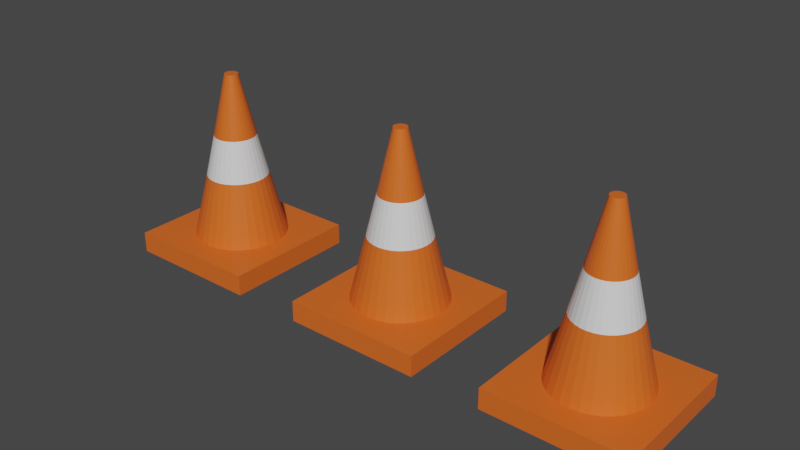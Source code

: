 # Source: cone.blend  (saved by Blender 2.93.21; exported with 4.5.12 LTS)
import bpy
from mathutils import Matrix  # noqa: F401  (used for matrix-valued properties, if any)

bpy.ops.wm.read_factory_settings(use_empty=True)
scene = bpy.context.scene
scene.name = 'Scene'

# ---- collections
col_collection = bpy.data.collections.new('Collection'); scene.collection.children.link(col_collection)

# ---- materials (node trees are filled in below, after node groups)
mat_orange = bpy.data.materials.new('orange')
mat_orange.alpha_threshold = 0.0
mat_orange.use_transparent_shadow = False
mat_orange.line_color = (0.0, 0.0, 0.0, 1.0)
mat_blanc = bpy.data.materials.new('blanc')
mat_blanc.use_transparent_shadow = False
mat_orange_001 = bpy.data.materials.new('orange.001')
mat_orange_001.alpha_threshold = 0.0
mat_orange_001.use_transparent_shadow = False
mat_orange_001.line_color = (0.0, 0.0, 0.0, 1.0)
mat_blanc_001 = bpy.data.materials.new('blanc.001')
mat_blanc_001.use_transparent_shadow = False
mat_orange_002 = bpy.data.materials.new('orange.002')
mat_orange_002.alpha_threshold = 0.0
mat_orange_002.use_transparent_shadow = False
mat_orange_002.line_color = (0.0, 0.0, 0.0, 1.0)
mat_blanc_002 = bpy.data.materials.new('blanc.002')
mat_blanc_002.use_transparent_shadow = False

# ---- material node trees
mat_orange.use_nodes = True; mat_orange.node_tree.nodes.clear()
_N = mat_orange.node_tree.nodes; _L = mat_orange.node_tree.links
n0 = _N.new('ShaderNodeOutputMaterial'); n0.name = 'Material Output'; n0.location = (300, 300)
n1 = _N.new('ShaderNodeBsdfPrincipled'); n1.name = 'Principled BSDF'; n1.location = (10, 300)
n1.distribution = 'GGX'
n1.subsurface_method = 'BURLEY'
n1.inputs[0].default_value = (0.8, 0.1362, 0.01857, 1.0)
n1.inputs[2].default_value = 0.4
n1.inputs[3].default_value = 1.45
n1.inputs[27].default_value = (0.0, 0.0, 0.0, 1.0)
n1.inputs[28].default_value = 1.0
_L.new(n1.outputs[0], n0.inputs[0])
n0.is_active_output = True
mat_blanc.use_nodes = True; mat_blanc.node_tree.nodes.clear()
_N = mat_blanc.node_tree.nodes; _L = mat_blanc.node_tree.links
n0 = _N.new('ShaderNodeBsdfPrincipled'); n0.name = 'Principled BSDF'; n0.location = (10, 300)
n0.distribution = 'GGX'
n0.subsurface_method = 'BURLEY'
n0.inputs[3].default_value = 1.45
n0.inputs[27].default_value = (0.0, 0.0, 0.0, 1.0)
n0.inputs[28].default_value = 1.0
n1 = _N.new('ShaderNodeOutputMaterial'); n1.name = 'Material Output'; n1.location = (300, 300)
_L.new(n0.outputs[0], n1.inputs[0])
n1.is_active_output = True
mat_orange_001.use_nodes = True; mat_orange_001.node_tree.nodes.clear()
_N = mat_orange_001.node_tree.nodes; _L = mat_orange_001.node_tree.links
n0 = _N.new('ShaderNodeOutputMaterial'); n0.name = 'Material Output'; n0.location = (300, 300)
n1 = _N.new('ShaderNodeBsdfPrincipled'); n1.name = 'Principled BSDF'; n1.location = (10, 300)
n1.distribution = 'GGX'
n1.subsurface_method = 'BURLEY'
n1.inputs[0].default_value = (0.8, 0.1362, 0.01857, 1.0)
n1.inputs[2].default_value = 0.4
n1.inputs[3].default_value = 1.45
n1.inputs[27].default_value = (0.0, 0.0, 0.0, 1.0)
n1.inputs[28].default_value = 1.0
_L.new(n1.outputs[0], n0.inputs[0])
n0.is_active_output = True
mat_blanc_001.use_nodes = True; mat_blanc_001.node_tree.nodes.clear()
_N = mat_blanc_001.node_tree.nodes; _L = mat_blanc_001.node_tree.links
n0 = _N.new('ShaderNodeBsdfPrincipled'); n0.name = 'Principled BSDF'; n0.location = (10, 300)
n0.distribution = 'GGX'
n0.subsurface_method = 'BURLEY'
n0.inputs[3].default_value = 1.45
n0.inputs[27].default_value = (0.0, 0.0, 0.0, 1.0)
n0.inputs[28].default_value = 1.0
n1 = _N.new('ShaderNodeOutputMaterial'); n1.name = 'Material Output'; n1.location = (300, 300)
_L.new(n0.outputs[0], n1.inputs[0])
n1.is_active_output = True
mat_orange_002.use_nodes = True; mat_orange_002.node_tree.nodes.clear()
_N = mat_orange_002.node_tree.nodes; _L = mat_orange_002.node_tree.links
n0 = _N.new('ShaderNodeOutputMaterial'); n0.name = 'Material Output'; n0.location = (300, 300)
n1 = _N.new('ShaderNodeBsdfPrincipled'); n1.name = 'Principled BSDF'; n1.location = (10, 300)
n1.distribution = 'GGX'
n1.subsurface_method = 'BURLEY'
n1.inputs[0].default_value = (0.8, 0.1362, 0.01857, 1.0)
n1.inputs[2].default_value = 0.4
n1.inputs[3].default_value = 1.45
n1.inputs[27].default_value = (0.0, 0.0, 0.0, 1.0)
n1.inputs[28].default_value = 1.0
_L.new(n1.outputs[0], n0.inputs[0])
n0.is_active_output = True
mat_blanc_002.use_nodes = True; mat_blanc_002.node_tree.nodes.clear()
_N = mat_blanc_002.node_tree.nodes; _L = mat_blanc_002.node_tree.links
n0 = _N.new('ShaderNodeBsdfPrincipled'); n0.name = 'Principled BSDF'; n0.location = (10, 300)
n0.distribution = 'GGX'
n0.subsurface_method = 'BURLEY'
n0.inputs[3].default_value = 1.45
n0.inputs[27].default_value = (0.0, 0.0, 0.0, 1.0)
n0.inputs[28].default_value = 1.0
n1 = _N.new('ShaderNodeOutputMaterial'); n1.name = 'Material Output'; n1.location = (300, 300)
_L.new(n0.outputs[0], n1.inputs[0])
n1.is_active_output = True

# ---- world
world_world = bpy.data.worlds.new('World'); scene.world = world_world
world_world.use_nodes = True; world_world.node_tree.nodes.clear()
_N = world_world.node_tree.nodes; _L = world_world.node_tree.links
n0 = _N.new('ShaderNodeOutputWorld'); n0.name = 'World Output'; n0.location = (300, 300)
n1 = _N.new('ShaderNodeBackground'); n1.name = 'Background'; n1.location = (10, 300)
n1.inputs[0].default_value = (0.05088, 0.05088, 0.05088, 1.0)
_L.new(n1.outputs[0], n0.inputs[0])
n0.is_active_output = True
world_world.color = (0.05088, 0.05088, 0.05088)
world_world.use_sun_shadow = False
world_world.sun_shadow_jitter_overblur = 0.0

# ---- meshes
me_cube = bpy.data.meshes.new('Cube')
me_cube.from_pydata([(1.0, 1.0, -0.7007), (1.0, 1.0, -1.0), (1.0, -1.0, -0.7007), (1.0, -1.0, -1.0), (-1.0, 1.0, -0.7007), (-1.0, 1.0, -1.0), (-1.0, -1.0, -0.7007), (-1.0, -1.0, -1.0), (2.08e-08, 0.6961, -0.7946), (1.692e-08, 0.09547, 1.697), (0.1358, 0.6828, -0.7946), (0.01862, 0.09363, 1.697), (0.2664, 0.6431, -0.7946), (0.03653, 0.0882, 1.697), (0.3868, 0.5788, -0.7946), (0.05304, 0.07938, 1.697), (0.4922, 0.4922, -0.7946), (0.06751, 0.06751, 1.697), (0.5788, 0.3868, -0.7946), (0.07938, 0.05304, 1.697), (0.6431, 0.2664, -0.7946), (0.0882, 0.03653, 1.697), (0.6828, 0.1358, -0.7946), (0.09363, 0.01862, 1.697), (0.6961, -3.552e-08, -0.7946), (0.09547, -2.255e-08, 1.697), (0.6828, -0.1358, -0.7946), (0.09363, -0.01862, 1.697), (0.6431, -0.2664, -0.7946), (0.0882, -0.03653, 1.697), (0.5788, -0.3868, -0.7946), (0.07938, -0.05304, 1.697), (0.4922, -0.4922, -0.7946), (0.06751, -0.06751, 1.697), (0.3868, -0.5788, -0.7946), (0.05304, -0.07938, 1.697), (0.2664, -0.6431, -0.7946), (0.03653, -0.0882, 1.697), (0.1358, -0.6828, -0.7946), (0.01862, -0.09363, 1.697), (-4.006e-08, -0.6961, -0.7946), (8.57e-09, -0.09547, 1.697), (-0.1358, -0.6828, -0.7946), (-0.01862, -0.09363, 1.697), (-0.2664, -0.6431, -0.7946), (-0.03653, -0.0882, 1.697), (-0.3868, -0.5788, -0.7946), (-0.05304, -0.07938, 1.697), (-0.4922, -0.4922, -0.7946), (-0.06751, -0.06751, 1.697), (-0.5788, -0.3868, -0.7946), (-0.07938, -0.05304, 1.697), (-0.6431, -0.2664, -0.7946), (-0.0882, -0.03653, 1.697), (-0.6828, -0.1358, -0.7946), (-0.09363, -0.01862, 1.697), (-0.6961, 3.207e-09, -0.7946), (-0.09547, -1.724e-08, 1.697), (-0.6828, 0.1358, -0.7946), (-0.09363, 0.01862, 1.697), (-0.6431, 0.2664, -0.7946), (-0.0882, 0.03653, 1.697), (-0.5788, 0.3868, -0.7946), (-0.07938, 0.05304, 1.697), (-0.4922, 0.4922, -0.7946), (-0.06751, 0.06751, 1.697), (-0.3868, 0.5788, -0.7946), (-0.05304, 0.07938, 1.697), (-0.2664, 0.6431, -0.7946), (-0.03653, 0.0882, 1.697), (-0.1358, 0.6828, -0.7946), (-0.01862, 0.09363, 1.697), (1.815e-08, 0.3026, 0.8045), (0.05904, 0.2968, 0.8045), (0.1158, 0.2796, 0.8045), (0.1681, 0.2516, 0.8045), (0.214, 0.214, 0.8045), (0.2516, 0.1681, 0.8045), (0.2796, 0.1158, 0.8045), (0.2968, 0.05904, 0.8045), (0.3026, -2.681e-08, 0.8045), (0.2968, -0.05904, 0.8045), (0.2796, -0.1158, 0.8045), (0.2516, -0.1681, 0.8045), (0.214, -0.214, 0.8045), (0.1681, -0.2516, 0.8045), (0.1158, -0.2796, 0.8045), (0.05904, -0.2968, 0.8045), (-8.311e-09, -0.3026, 0.8045), (-0.05904, -0.2968, 0.8045), (-0.1158, -0.2796, 0.8045), (-0.1681, -0.2516, 0.8045), (-0.214, -0.214, 0.8045), (-0.2516, -0.1681, 0.8045), (-0.2796, -0.1158, 0.8045), (-0.2968, -0.05904, 0.8045), (-0.3026, -9.968e-09, 0.8045), (-0.2968, 0.05904, 0.8045), (-0.2796, 0.1158, 0.8045), (-0.2516, 0.1681, 0.8045), (-0.214, 0.214, 0.8045), (-0.1681, 0.2516, 0.8045), (-0.1158, 0.2796, 0.8045), (-0.05904, 0.2968, 0.8045), (0.0865, 0.4349, 0.2127), (0.1697, 0.4096, 0.2127), (0.2463, 0.3687, 0.2127), (0.3135, 0.3135, 0.2127), (0.3687, 0.2463, 0.2127), (0.4096, 0.1697, 0.2127), (0.4349, 0.0865, 0.2127), (0.4434, -2.981e-08, 0.2127), (0.4349, -0.0865, 0.2127), (0.4096, -0.1697, 0.2127), (0.3687, -0.2463, 0.2127), (0.3135, -0.3135, 0.2127), (0.2463, -0.3687, 0.2127), (0.1697, -0.4096, 0.2127), (0.0865, -0.4349, 0.2127), (-2.162e-08, -0.4434, 0.2127), (-0.0865, -0.4349, 0.2127), (-0.1697, -0.4096, 0.2127), (-0.2463, -0.3687, 0.2127), (-0.3135, -0.3135, 0.2127), (-0.3687, -0.2463, 0.2127), (-0.4096, -0.1697, 0.2127), (-0.4349, -0.0865, 0.2127), (-0.4434, -5.144e-09, 0.2127), (-0.4349, 0.0865, 0.2127), (-0.4096, 0.1697, 0.2127), (-0.3687, 0.2463, 0.2127), (-0.3135, 0.3135, 0.2127), (-0.2463, 0.3687, 0.2127), (-0.1697, 0.4096, 0.2127), (-0.0865, 0.4349, 0.2127), (1.714e-08, 0.4434, 0.2127)], [], [(0, 4, 6, 2), (3, 2, 6, 7), (7, 6, 4, 5), (5, 1, 3, 7), (1, 0, 2, 3), (5, 4, 0, 1), (72, 9, 11, 73), (73, 11, 13, 74), (74, 13, 15, 75), (75, 15, 17, 76), (76, 17, 19, 77), (77, 19, 21, 78), (78, 21, 23, 79), (79, 23, 25, 80), (80, 25, 27, 81), (81, 27, 29, 82), (82, 29, 31, 83), (83, 31, 33, 84), (84, 33, 35, 85), (85, 35, 37, 86), (86, 37, 39, 87), (87, 39, 41, 88), (88, 41, 43, 89), (89, 43, 45, 90), (90, 45, 47, 91), (91, 47, 49, 92), (92, 49, 51, 93), (93, 51, 53, 94), (94, 53, 55, 95), (95, 55, 57, 96), (96, 57, 59, 97), (97, 59, 61, 98), (98, 61, 63, 99), (99, 63, 65, 100), (100, 65, 67, 101), (101, 67, 69, 102), (11, 9, 71, 69, 67, 65, 63, 61, 59, 57, 55, 53, 51, 49, 47, 45, 43, 41, 39, 37, 35, 33, 31, 29, 27, 25, 23, 21, 19, 17, 15, 13), (102, 69, 71, 103), (103, 71, 9, 72), (8, 10, 12, 14, 16, 18, 20, 22, 24, 26, 28, 30, 32, 34, 36, 38, 40, 42, 44, 46, 48, 50, 52, 54, 56, 58, 60, 62, 64, 66, 68, 70), (134, 103, 72, 135), (133, 102, 103, 134), (132, 101, 102, 133), (131, 100, 101, 132), (130, 99, 100, 131), (129, 98, 99, 130), (128, 97, 98, 129), (127, 96, 97, 128), (126, 95, 96, 127), (125, 94, 95, 126), (124, 93, 94, 125), (123, 92, 93, 124), (122, 91, 92, 123), (121, 90, 91, 122), (120, 89, 90, 121), (119, 88, 89, 120), (118, 87, 88, 119), (117, 86, 87, 118), (116, 85, 86, 117), (115, 84, 85, 116), (114, 83, 84, 115), (113, 82, 83, 114), (112, 81, 82, 113), (111, 80, 81, 112), (110, 79, 80, 111), (109, 78, 79, 110), (108, 77, 78, 109), (107, 76, 77, 108), (106, 75, 76, 107), (105, 74, 75, 106), (104, 73, 74, 105), (135, 72, 73, 104), (8, 135, 104, 10), (10, 104, 105, 12), (12, 105, 106, 14), (14, 106, 107, 16), (16, 107, 108, 18), (18, 108, 109, 20), (20, 109, 110, 22), (22, 110, 111, 24), (24, 111, 112, 26), (26, 112, 113, 28), (28, 113, 114, 30), (30, 114, 115, 32), (32, 115, 116, 34), (34, 116, 117, 36), (36, 117, 118, 38), (38, 118, 119, 40), (40, 119, 120, 42), (42, 120, 121, 44), (44, 121, 122, 46), (46, 122, 123, 48), (48, 123, 124, 50), (50, 124, 125, 52), (52, 125, 126, 54), (54, 126, 127, 56), (56, 127, 128, 58), (58, 128, 129, 60), (60, 129, 130, 62), (62, 130, 131, 64), (64, 131, 132, 66), (66, 132, 133, 68), (68, 133, 134, 70), (70, 134, 135, 8)])
me_cube.polygons.foreach_set('material_index', [0, 0, 0, 0, 0, 0, 0, 0, 0, 0, 0, 0, 0, 0, 0, 0, 0, 0, 0, 0, 0, 0, 0, 0, 0, 0, 0, 0, 0, 0, 0, 0, 0, 0, 0, 0, 0, 0, 0, 0, 1, 1, 1, 1, 1, 1, 1, 1, 1, 1, 1, 1, 1, 1, 1, 1, 1, 1, 1, 1, 1, 1, 1, 1, 1, 1, 1, 1, 1, 1, 1, 1, 0, 0, 0, 0, 0, 0, 0, 0, 0, 0, 0, 0, 0, 0, 0, 0, 0, 0, 0, 0, 0, 0, 0, 0, 0, 0, 0, 0, 0, 0, 0, 0])
_uv = me_cube.uv_layers.new(name='UVMap')
_uv.uv.foreach_set('vector', [0.625, 0.5, 0.875, 0.5, 0.875, 0.75, 0.625, 0.75, 0.375, 0.75, 0.625, 0.75, 0.625, 1.0, 0.375, 1.0, 0.375, 0.0, 0.625, 0.0, 0.625, 0.25, 0.375, 0.25, 0.125, 0.5, 0.375, 0.5, 0.375, 0.75, 0.125, 0.75, 0.375, 0.5, 0.625, 0.5, 0.625, 0.75, 0.375, 0.75, 0.375, 0.25, 0.625, 0.25, 0.625, 0.5, 0.375, 0.5, 1.0, 0.75, 1.0, 1.0, 0.9688, 1.0, 0.9688, 0.75, 0.9688, 0.75, 0.9688, 1.0, 0.9375, 1.0, 0.9375, 0.75, 0.9375, 0.75, 0.9375, 1.0, 0.9062, 1.0, 0.9062, 0.75, 0.9062, 0.75, 0.9062, 1.0, 0.875, 1.0, 0.875, 0.75, 0.875, 0.75, 0.875, 1.0, 0.8438, 1.0, 0.8438, 0.75, 0.8438, 0.75, 0.8438, 1.0, 0.8125, 1.0, 0.8125, 0.75, 0.8125, 0.75, 0.8125, 1.0, 0.7812, 1.0, 0.7812, 0.75, 0.7812, 0.75, 0.7812, 1.0, 0.75, 1.0, 0.75, 0.75, 0.75, 0.75, 0.75, 1.0, 0.7188, 1.0, 0.7188, 0.75, 0.7188, 0.75, 0.7188, 1.0, 0.6875, 1.0, 0.6875, 0.75, 0.6875, 0.75, 0.6875, 1.0, 0.6562, 1.0, 0.6562, 0.75, 0.6562, 0.75, 0.6562, 1.0, 0.625, 1.0, 0.625, 0.75, 0.625, 0.75, 0.625, 1.0, 0.5938, 1.0, 0.5938, 0.75, 0.5938, 0.75, 0.5938, 1.0, 0.5625, 1.0, 0.5625, 0.75, 0.5625, 0.75, 0.5625, 1.0, 0.5312, 1.0, 0.5312, 0.75, 0.5312, 0.75, 0.5312, 1.0, 0.5, 1.0, 0.5, 0.75, 0.5, 0.75, 0.5, 1.0, 0.4688, 1.0, 0.4687, 0.75, 0.4687, 0.75, 0.4688, 1.0, 0.4375, 1.0, 0.4375, 0.75, 0.4375, 0.75, 0.4375, 1.0, 0.4062, 1.0, 0.4062, 0.75, 0.4062, 0.75, 0.4062, 1.0, 0.375, 1.0, 0.375, 0.75, 0.375, 0.75, 0.375, 1.0, 0.3438, 1.0, 0.3438, 0.75, 0.3438, 0.75, 0.3438, 1.0, 0.3125, 1.0, 0.3125, 0.75, 0.3125, 0.75, 0.3125, 1.0, 0.2812, 1.0, 0.2812, 0.75, 0.2812, 0.75, 0.2812, 1.0, 0.25, 1.0, 0.25, 0.75, 0.25, 0.75, 0.25, 1.0, 0.2188, 1.0, 0.2188, 0.75, 0.2188, 0.75, 0.2188, 1.0, 0.1875, 1.0, 0.1875, 0.75, 0.1875, 0.75, 0.1875, 1.0, 0.1562, 1.0, 0.1562, 0.75, 0.1562, 0.75, 0.1562, 1.0, 0.125, 1.0, 0.125, 0.75, 0.125, 0.75, 0.125, 1.0, 0.09375, 1.0, 0.09375, 0.75, 0.09375, 0.75, 0.09375, 1.0, 0.0625, 1.0, 0.0625, 0.75, 0.2968, 0.4854, 0.25, 0.49, 0.2032, 0.4854, 0.1582, 0.4717, 0.1167, 0.4496, 0.08029, 0.4197, 0.05045, 0.3833, 0.02827, 0.3418, 0.01461, 0.2968, 0.01, 0.25, 0.01461, 0.2032, 0.02827, 0.1582, 0.05045, 0.1167, 0.08029, 0.08029, 0.1167, 0.05045, 0.1582, 0.02827, 0.2032, 0.01461, 0.25, 0.01, 0.2968, 0.01461, 0.3418, 0.02827, 0.3833, 0.05045, 0.4197, 0.08029, 0.4496, 0.1167, 0.4717, 0.1582, 0.4854, 0.2032, 0.49, 0.25, 0.4854, 0.2968, 0.4717, 0.3418, 0.4496, 0.3833, 0.4197, 0.4197, 0.3833, 0.4496, 0.3418, 0.4717, 0.0625, 0.75, 0.0625, 1.0, 0.03125, 1.0, 0.03125, 0.75, 0.03125, 0.75, 0.03125, 1.0, 0.0, 1.0, 0.0, 0.75, 0.75, 0.49, 0.7968, 0.4854, 0.8418, 0.4717, 0.8833, 0.4496, 0.9197, 0.4197, 0.9496, 0.3833, 0.9717, 0.3418, 0.9854, 0.2968, 0.99, 0.25, 0.9854, 0.2032, 0.9717, 0.1582, 0.9496, 0.1167, 0.9197, 0.08029, 0.8833, 0.05045, 0.8418, 0.02827, 0.7968, 0.01461, 0.75, 0.01, 0.7032, 0.01461, 0.6582, 0.02827, 0.6167, 0.05045, 0.5803, 0.08029, 0.5504, 0.1167, 0.5283, 0.1582, 0.5146, 0.2032, 0.51, 0.25, 0.5146, 0.2968, 0.5283, 0.3418, 0.5504, 0.3833, 0.5803, 0.4197, 0.6167, 0.4496, 0.6582, 0.4717, 0.7032, 0.4854, 0.03125, 0.625, 0.03125, 0.75, 0.0, 0.75, 0.0, 0.625, 0.0625, 0.625, 0.0625, 0.75, 0.03125, 0.75, 0.03125, 0.625, 0.09375, 0.625, 0.09375, 0.75, 0.0625, 0.75, 0.0625, 0.625, 0.125, 0.625, 0.125, 0.75, 0.09375, 0.75, 0.09375, 0.625, 0.1562, 0.625, 0.1562, 0.75, 0.125, 0.75, 0.125, 0.625, 0.1875, 0.625, 0.1875, 0.75, 0.1562, 0.75, 0.1562, 0.625, 0.2188, 0.625, 0.2188, 0.75, 0.1875, 0.75, 0.1875, 0.625, 0.25, 0.625, 0.25, 0.75, 0.2188, 0.75, 0.2188, 0.625, 0.2812, 0.625, 0.2812, 0.75, 0.25, 0.75, 0.25, 0.625, 0.3125, 0.625, 0.3125, 0.75, 0.2812, 0.75, 0.2812, 0.625, 0.3438, 0.625, 0.3438, 0.75, 0.3125, 0.75, 0.3125, 0.625, 0.375, 0.625, 0.375, 0.75, 0.3438, 0.75, 0.3438, 0.625, 0.4063, 0.625, 0.4062, 0.75, 0.375, 0.75, 0.375, 0.625, 0.4375, 0.625, 0.4375, 0.75, 0.4062, 0.75, 0.4063, 0.625, 0.4688, 0.625, 0.4687, 0.75, 0.4375, 0.75, 0.4375, 0.625, 0.5, 0.625, 0.5, 0.75, 0.4687, 0.75, 0.4688, 0.625, 0.5313, 0.625, 0.5312, 0.75, 0.5, 0.75, 0.5, 0.625, 0.5625, 0.625, 0.5625, 0.75, 0.5312, 0.75, 0.5313, 0.625, 0.5938, 0.625, 0.5938, 0.75, 0.5625, 0.75, 0.5625, 0.625, 0.625, 0.625, 0.625, 0.75, 0.5938, 0.75, 0.5938, 0.625, 0.6562, 0.625, 0.6562, 0.75, 0.625, 0.75, 0.625, 0.625, 0.6875, 0.625, 0.6875, 0.75, 0.6562, 0.75, 0.6562, 0.625, 0.7188, 0.625, 0.7188, 0.75, 0.6875, 0.75, 0.6875, 0.625, 0.75, 0.625, 0.75, 0.75, 0.7188, 0.75, 0.7188, 0.625, 0.7813, 0.625, 0.7812, 0.75, 0.75, 0.75, 0.75, 0.625, 0.8125, 0.625, 0.8125, 0.75, 0.7812, 0.75, 0.7813, 0.625, 0.8438, 0.625, 0.8438, 0.75, 0.8125, 0.75, 0.8125, 0.625, 0.875, 0.625, 0.875, 0.75, 0.8438, 0.75, 0.8438, 0.625, 0.9062, 0.625, 0.9062, 0.75, 0.875, 0.75, 0.875, 0.625, 0.9375, 0.625, 0.9375, 0.75, 0.9062, 0.75, 0.9062, 0.625, 0.9688, 0.625, 0.9688, 0.75, 0.9375, 0.75, 0.9375, 0.625, 1.0, 0.625, 1.0, 0.75, 0.9688, 0.75, 0.9688, 0.625, 1.0, 0.5, 1.0, 0.625, 0.9688, 0.625, 0.9688, 0.5, 0.9688, 0.5, 0.9688, 0.625, 0.9375, 0.625, 0.9375, 0.5, 0.9375, 0.5, 0.9375, 0.625, 0.9062, 0.625, 0.9062, 0.5, 0.9062, 0.5, 0.9062, 0.625, 0.875, 0.625, 0.875, 0.5, 0.875, 0.5, 0.875, 0.625, 0.8438, 0.625, 0.8438, 0.5, 0.8438, 0.5, 0.8438, 0.625, 0.8125, 0.625, 0.8125, 0.5, 0.8125, 0.5, 0.8125, 0.625, 0.7813, 0.625, 0.7812, 0.5, 0.7812, 0.5, 0.7813, 0.625, 0.75, 0.625, 0.75, 0.5, 0.75, 0.5, 0.75, 0.625, 0.7188, 0.625, 0.7188, 0.5, 0.7188, 0.5, 0.7188, 0.625, 0.6875, 0.625, 0.6875, 0.5, 0.6875, 0.5, 0.6875, 0.625, 0.6562, 0.625, 0.6562, 0.5, 0.6562, 0.5, 0.6562, 0.625, 0.625, 0.625, 0.625, 0.5, 0.625, 0.5, 0.625, 0.625, 0.5938, 0.625, 0.5938, 0.5, 0.5938, 0.5, 0.5938, 0.625, 0.5625, 0.625, 0.5625, 0.5, 0.5625, 0.5, 0.5625, 0.625, 0.5313, 0.625, 0.5312, 0.5, 0.5312, 0.5, 0.5313, 0.625, 0.5, 0.625, 0.5, 0.5, 0.5, 0.5, 0.5, 0.625, 0.4688, 0.625, 0.4688, 0.5, 0.4688, 0.5, 0.4688, 0.625, 0.4375, 0.625, 0.4375, 0.5, 0.4375, 0.5, 0.4375, 0.625, 0.4063, 0.625, 0.4062, 0.5, 0.4062, 0.5, 0.4063, 0.625, 0.375, 0.625, 0.375, 0.5, 0.375, 0.5, 0.375, 0.625, 0.3438, 0.625, 0.3438, 0.5, 0.3438, 0.5, 0.3438, 0.625, 0.3125, 0.625, 0.3125, 0.5, 0.3125, 0.5, 0.3125, 0.625, 0.2812, 0.625, 0.2812, 0.5, 0.2812, 0.5, 0.2812, 0.625, 0.25, 0.625, 0.25, 0.5, 0.25, 0.5, 0.25, 0.625, 0.2188, 0.625, 0.2188, 0.5, 0.2188, 0.5, 0.2188, 0.625, 0.1875, 0.625, 0.1875, 0.5, 0.1875, 0.5, 0.1875, 0.625, 0.1562, 0.625, 0.1562, 0.5, 0.1562, 0.5, 0.1562, 0.625, 0.125, 0.625, 0.125, 0.5, 0.125, 0.5, 0.125, 0.625, 0.09375, 0.625, 0.09375, 0.5, 0.09375, 0.5, 0.09375, 0.625, 0.0625, 0.625, 0.0625, 0.5, 0.0625, 0.5, 0.0625, 0.625, 0.03125, 0.625, 0.03125, 0.5, 0.03125, 0.5, 0.03125, 0.625, 0.0, 0.625, 0.0, 0.5])
me_cube.materials.append(mat_orange)
me_cube.materials.append(mat_blanc)
me_cube.use_remesh_preserve_volume = False
me_cube.use_remesh_preserve_attributes = False
me_cube.use_mirror_vertex_groups = False
me_cube.update()
me_cube_001 = bpy.data.meshes.new('Cube.001')
me_cube_001.from_pydata([(1.0, 1.0, -0.7007), (1.0, 1.0, -1.0), (1.0, -1.0, -0.7007), (1.0, -1.0, -1.0), (-1.0, 1.0, -0.7007), (-1.0, 1.0, -1.0), (-1.0, -1.0, -0.7007), (-1.0, -1.0, -1.0), (2.08e-08, 0.6961, -0.7946), (1.692e-08, 0.09547, 1.697), (0.1358, 0.6828, -0.7946), (0.01862, 0.09363, 1.697), (0.2664, 0.6431, -0.7946), (0.03653, 0.0882, 1.697), (0.3868, 0.5788, -0.7946), (0.05304, 0.07938, 1.697), (0.4922, 0.4922, -0.7946), (0.06751, 0.06751, 1.697), (0.5788, 0.3868, -0.7946), (0.07938, 0.05304, 1.697), (0.6431, 0.2664, -0.7946), (0.0882, 0.03653, 1.697), (0.6828, 0.1358, -0.7946), (0.09363, 0.01862, 1.697), (0.6961, -3.552e-08, -0.7946), (0.09547, -2.255e-08, 1.697), (0.6828, -0.1358, -0.7946), (0.09363, -0.01862, 1.697), (0.6431, -0.2664, -0.7946), (0.0882, -0.03653, 1.697), (0.5788, -0.3868, -0.7946), (0.07938, -0.05304, 1.697), (0.4922, -0.4922, -0.7946), (0.06751, -0.06751, 1.697), (0.3868, -0.5788, -0.7946), (0.05304, -0.07938, 1.697), (0.2664, -0.6431, -0.7946), (0.03653, -0.0882, 1.697), (0.1358, -0.6828, -0.7946), (0.01862, -0.09363, 1.697), (-4.006e-08, -0.6961, -0.7946), (8.57e-09, -0.09547, 1.697), (-0.1358, -0.6828, -0.7946), (-0.01862, -0.09363, 1.697), (-0.2664, -0.6431, -0.7946), (-0.03653, -0.0882, 1.697), (-0.3868, -0.5788, -0.7946), (-0.05304, -0.07938, 1.697), (-0.4922, -0.4922, -0.7946), (-0.06751, -0.06751, 1.697), (-0.5788, -0.3868, -0.7946), (-0.07938, -0.05304, 1.697), (-0.6431, -0.2664, -0.7946), (-0.0882, -0.03653, 1.697), (-0.6828, -0.1358, -0.7946), (-0.09363, -0.01862, 1.697), (-0.6961, 3.207e-09, -0.7946), (-0.09547, -1.724e-08, 1.697), (-0.6828, 0.1358, -0.7946), (-0.09363, 0.01862, 1.697), (-0.6431, 0.2664, -0.7946), (-0.0882, 0.03653, 1.697), (-0.5788, 0.3868, -0.7946), (-0.07938, 0.05304, 1.697), (-0.4922, 0.4922, -0.7946), (-0.06751, 0.06751, 1.697), (-0.3868, 0.5788, -0.7946), (-0.05304, 0.07938, 1.697), (-0.2664, 0.6431, -0.7946), (-0.03653, 0.0882, 1.697), (-0.1358, 0.6828, -0.7946), (-0.01862, 0.09363, 1.697), (1.815e-08, 0.3026, 0.8045), (0.05904, 0.2968, 0.8045), (0.1158, 0.2796, 0.8045), (0.1681, 0.2516, 0.8045), (0.214, 0.214, 0.8045), (0.2516, 0.1681, 0.8045), (0.2796, 0.1158, 0.8045), (0.2968, 0.05904, 0.8045), (0.3026, -2.681e-08, 0.8045), (0.2968, -0.05904, 0.8045), (0.2796, -0.1158, 0.8045), (0.2516, -0.1681, 0.8045), (0.214, -0.214, 0.8045), (0.1681, -0.2516, 0.8045), (0.1158, -0.2796, 0.8045), (0.05904, -0.2968, 0.8045), (-8.311e-09, -0.3026, 0.8045), (-0.05904, -0.2968, 0.8045), (-0.1158, -0.2796, 0.8045), (-0.1681, -0.2516, 0.8045), (-0.214, -0.214, 0.8045), (-0.2516, -0.1681, 0.8045), (-0.2796, -0.1158, 0.8045), (-0.2968, -0.05904, 0.8045), (-0.3026, -9.968e-09, 0.8045), (-0.2968, 0.05904, 0.8045), (-0.2796, 0.1158, 0.8045), (-0.2516, 0.1681, 0.8045), (-0.214, 0.214, 0.8045), (-0.1681, 0.2516, 0.8045), (-0.1158, 0.2796, 0.8045), (-0.05904, 0.2968, 0.8045), (0.0865, 0.4349, 0.2127), (0.1697, 0.4096, 0.2127), (0.2463, 0.3687, 0.2127), (0.3135, 0.3135, 0.2127), (0.3687, 0.2463, 0.2127), (0.4096, 0.1697, 0.2127), (0.4349, 0.0865, 0.2127), (0.4434, -2.981e-08, 0.2127), (0.4349, -0.0865, 0.2127), (0.4096, -0.1697, 0.2127), (0.3687, -0.2463, 0.2127), (0.3135, -0.3135, 0.2127), (0.2463, -0.3687, 0.2127), (0.1697, -0.4096, 0.2127), (0.0865, -0.4349, 0.2127), (-2.162e-08, -0.4434, 0.2127), (-0.0865, -0.4349, 0.2127), (-0.1697, -0.4096, 0.2127), (-0.2463, -0.3687, 0.2127), (-0.3135, -0.3135, 0.2127), (-0.3687, -0.2463, 0.2127), (-0.4096, -0.1697, 0.2127), (-0.4349, -0.0865, 0.2127), (-0.4434, -5.144e-09, 0.2127), (-0.4349, 0.0865, 0.2127), (-0.4096, 0.1697, 0.2127), (-0.3687, 0.2463, 0.2127), (-0.3135, 0.3135, 0.2127), (-0.2463, 0.3687, 0.2127), (-0.1697, 0.4096, 0.2127), (-0.0865, 0.4349, 0.2127), (1.714e-08, 0.4434, 0.2127)], [], [(0, 4, 6, 2), (3, 2, 6, 7), (7, 6, 4, 5), (5, 1, 3, 7), (1, 0, 2, 3), (5, 4, 0, 1), (72, 9, 11, 73), (73, 11, 13, 74), (74, 13, 15, 75), (75, 15, 17, 76), (76, 17, 19, 77), (77, 19, 21, 78), (78, 21, 23, 79), (79, 23, 25, 80), (80, 25, 27, 81), (81, 27, 29, 82), (82, 29, 31, 83), (83, 31, 33, 84), (84, 33, 35, 85), (85, 35, 37, 86), (86, 37, 39, 87), (87, 39, 41, 88), (88, 41, 43, 89), (89, 43, 45, 90), (90, 45, 47, 91), (91, 47, 49, 92), (92, 49, 51, 93), (93, 51, 53, 94), (94, 53, 55, 95), (95, 55, 57, 96), (96, 57, 59, 97), (97, 59, 61, 98), (98, 61, 63, 99), (99, 63, 65, 100), (100, 65, 67, 101), (101, 67, 69, 102), (11, 9, 71, 69, 67, 65, 63, 61, 59, 57, 55, 53, 51, 49, 47, 45, 43, 41, 39, 37, 35, 33, 31, 29, 27, 25, 23, 21, 19, 17, 15, 13), (102, 69, 71, 103), (103, 71, 9, 72), (8, 10, 12, 14, 16, 18, 20, 22, 24, 26, 28, 30, 32, 34, 36, 38, 40, 42, 44, 46, 48, 50, 52, 54, 56, 58, 60, 62, 64, 66, 68, 70), (134, 103, 72, 135), (133, 102, 103, 134), (132, 101, 102, 133), (131, 100, 101, 132), (130, 99, 100, 131), (129, 98, 99, 130), (128, 97, 98, 129), (127, 96, 97, 128), (126, 95, 96, 127), (125, 94, 95, 126), (124, 93, 94, 125), (123, 92, 93, 124), (122, 91, 92, 123), (121, 90, 91, 122), (120, 89, 90, 121), (119, 88, 89, 120), (118, 87, 88, 119), (117, 86, 87, 118), (116, 85, 86, 117), (115, 84, 85, 116), (114, 83, 84, 115), (113, 82, 83, 114), (112, 81, 82, 113), (111, 80, 81, 112), (110, 79, 80, 111), (109, 78, 79, 110), (108, 77, 78, 109), (107, 76, 77, 108), (106, 75, 76, 107), (105, 74, 75, 106), (104, 73, 74, 105), (135, 72, 73, 104), (8, 135, 104, 10), (10, 104, 105, 12), (12, 105, 106, 14), (14, 106, 107, 16), (16, 107, 108, 18), (18, 108, 109, 20), (20, 109, 110, 22), (22, 110, 111, 24), (24, 111, 112, 26), (26, 112, 113, 28), (28, 113, 114, 30), (30, 114, 115, 32), (32, 115, 116, 34), (34, 116, 117, 36), (36, 117, 118, 38), (38, 118, 119, 40), (40, 119, 120, 42), (42, 120, 121, 44), (44, 121, 122, 46), (46, 122, 123, 48), (48, 123, 124, 50), (50, 124, 125, 52), (52, 125, 126, 54), (54, 126, 127, 56), (56, 127, 128, 58), (58, 128, 129, 60), (60, 129, 130, 62), (62, 130, 131, 64), (64, 131, 132, 66), (66, 132, 133, 68), (68, 133, 134, 70), (70, 134, 135, 8)])
me_cube_001.polygons.foreach_set('material_index', [0, 0, 0, 0, 0, 0, 0, 0, 0, 0, 0, 0, 0, 0, 0, 0, 0, 0, 0, 0, 0, 0, 0, 0, 0, 0, 0, 0, 0, 0, 0, 0, 0, 0, 0, 0, 0, 0, 0, 0, 1, 1, 1, 1, 1, 1, 1, 1, 1, 1, 1, 1, 1, 1, 1, 1, 1, 1, 1, 1, 1, 1, 1, 1, 1, 1, 1, 1, 1, 1, 1, 1, 0, 0, 0, 0, 0, 0, 0, 0, 0, 0, 0, 0, 0, 0, 0, 0, 0, 0, 0, 0, 0, 0, 0, 0, 0, 0, 0, 0, 0, 0, 0, 0])
_uv = me_cube_001.uv_layers.new(name='UVMap')
_uv.uv.foreach_set('vector', [0.625, 0.5, 0.875, 0.5, 0.875, 0.75, 0.625, 0.75, 0.375, 0.75, 0.625, 0.75, 0.625, 1.0, 0.375, 1.0, 0.375, 0.0, 0.625, 0.0, 0.625, 0.25, 0.375, 0.25, 0.125, 0.5, 0.375, 0.5, 0.375, 0.75, 0.125, 0.75, 0.375, 0.5, 0.625, 0.5, 0.625, 0.75, 0.375, 0.75, 0.375, 0.25, 0.625, 0.25, 0.625, 0.5, 0.375, 0.5, 1.0, 0.75, 1.0, 1.0, 0.9688, 1.0, 0.9688, 0.75, 0.9688, 0.75, 0.9688, 1.0, 0.9375, 1.0, 0.9375, 0.75, 0.9375, 0.75, 0.9375, 1.0, 0.9062, 1.0, 0.9062, 0.75, 0.9062, 0.75, 0.9062, 1.0, 0.875, 1.0, 0.875, 0.75, 0.875, 0.75, 0.875, 1.0, 0.8438, 1.0, 0.8438, 0.75, 0.8438, 0.75, 0.8438, 1.0, 0.8125, 1.0, 0.8125, 0.75, 0.8125, 0.75, 0.8125, 1.0, 0.7812, 1.0, 0.7812, 0.75, 0.7812, 0.75, 0.7812, 1.0, 0.75, 1.0, 0.75, 0.75, 0.75, 0.75, 0.75, 1.0, 0.7188, 1.0, 0.7188, 0.75, 0.7188, 0.75, 0.7188, 1.0, 0.6875, 1.0, 0.6875, 0.75, 0.6875, 0.75, 0.6875, 1.0, 0.6562, 1.0, 0.6562, 0.75, 0.6562, 0.75, 0.6562, 1.0, 0.625, 1.0, 0.625, 0.75, 0.625, 0.75, 0.625, 1.0, 0.5938, 1.0, 0.5938, 0.75, 0.5938, 0.75, 0.5938, 1.0, 0.5625, 1.0, 0.5625, 0.75, 0.5625, 0.75, 0.5625, 1.0, 0.5312, 1.0, 0.5312, 0.75, 0.5312, 0.75, 0.5312, 1.0, 0.5, 1.0, 0.5, 0.75, 0.5, 0.75, 0.5, 1.0, 0.4688, 1.0, 0.4687, 0.75, 0.4687, 0.75, 0.4688, 1.0, 0.4375, 1.0, 0.4375, 0.75, 0.4375, 0.75, 0.4375, 1.0, 0.4062, 1.0, 0.4062, 0.75, 0.4062, 0.75, 0.4062, 1.0, 0.375, 1.0, 0.375, 0.75, 0.375, 0.75, 0.375, 1.0, 0.3438, 1.0, 0.3438, 0.75, 0.3438, 0.75, 0.3438, 1.0, 0.3125, 1.0, 0.3125, 0.75, 0.3125, 0.75, 0.3125, 1.0, 0.2812, 1.0, 0.2812, 0.75, 0.2812, 0.75, 0.2812, 1.0, 0.25, 1.0, 0.25, 0.75, 0.25, 0.75, 0.25, 1.0, 0.2188, 1.0, 0.2188, 0.75, 0.2188, 0.75, 0.2188, 1.0, 0.1875, 1.0, 0.1875, 0.75, 0.1875, 0.75, 0.1875, 1.0, 0.1562, 1.0, 0.1562, 0.75, 0.1562, 0.75, 0.1562, 1.0, 0.125, 1.0, 0.125, 0.75, 0.125, 0.75, 0.125, 1.0, 0.09375, 1.0, 0.09375, 0.75, 0.09375, 0.75, 0.09375, 1.0, 0.0625, 1.0, 0.0625, 0.75, 0.2968, 0.4854, 0.25, 0.49, 0.2032, 0.4854, 0.1582, 0.4717, 0.1167, 0.4496, 0.08029, 0.4197, 0.05045, 0.3833, 0.02827, 0.3418, 0.01461, 0.2968, 0.01, 0.25, 0.01461, 0.2032, 0.02827, 0.1582, 0.05045, 0.1167, 0.08029, 0.08029, 0.1167, 0.05045, 0.1582, 0.02827, 0.2032, 0.01461, 0.25, 0.01, 0.2968, 0.01461, 0.3418, 0.02827, 0.3833, 0.05045, 0.4197, 0.08029, 0.4496, 0.1167, 0.4717, 0.1582, 0.4854, 0.2032, 0.49, 0.25, 0.4854, 0.2968, 0.4717, 0.3418, 0.4496, 0.3833, 0.4197, 0.4197, 0.3833, 0.4496, 0.3418, 0.4717, 0.0625, 0.75, 0.0625, 1.0, 0.03125, 1.0, 0.03125, 0.75, 0.03125, 0.75, 0.03125, 1.0, 0.0, 1.0, 0.0, 0.75, 0.75, 0.49, 0.7968, 0.4854, 0.8418, 0.4717, 0.8833, 0.4496, 0.9197, 0.4197, 0.9496, 0.3833, 0.9717, 0.3418, 0.9854, 0.2968, 0.99, 0.25, 0.9854, 0.2032, 0.9717, 0.1582, 0.9496, 0.1167, 0.9197, 0.08029, 0.8833, 0.05045, 0.8418, 0.02827, 0.7968, 0.01461, 0.75, 0.01, 0.7032, 0.01461, 0.6582, 0.02827, 0.6167, 0.05045, 0.5803, 0.08029, 0.5504, 0.1167, 0.5283, 0.1582, 0.5146, 0.2032, 0.51, 0.25, 0.5146, 0.2968, 0.5283, 0.3418, 0.5504, 0.3833, 0.5803, 0.4197, 0.6167, 0.4496, 0.6582, 0.4717, 0.7032, 0.4854, 0.03125, 0.625, 0.03125, 0.75, 0.0, 0.75, 0.0, 0.625, 0.0625, 0.625, 0.0625, 0.75, 0.03125, 0.75, 0.03125, 0.625, 0.09375, 0.625, 0.09375, 0.75, 0.0625, 0.75, 0.0625, 0.625, 0.125, 0.625, 0.125, 0.75, 0.09375, 0.75, 0.09375, 0.625, 0.1562, 0.625, 0.1562, 0.75, 0.125, 0.75, 0.125, 0.625, 0.1875, 0.625, 0.1875, 0.75, 0.1562, 0.75, 0.1562, 0.625, 0.2188, 0.625, 0.2188, 0.75, 0.1875, 0.75, 0.1875, 0.625, 0.25, 0.625, 0.25, 0.75, 0.2188, 0.75, 0.2188, 0.625, 0.2812, 0.625, 0.2812, 0.75, 0.25, 0.75, 0.25, 0.625, 0.3125, 0.625, 0.3125, 0.75, 0.2812, 0.75, 0.2812, 0.625, 0.3438, 0.625, 0.3438, 0.75, 0.3125, 0.75, 0.3125, 0.625, 0.375, 0.625, 0.375, 0.75, 0.3438, 0.75, 0.3438, 0.625, 0.4063, 0.625, 0.4062, 0.75, 0.375, 0.75, 0.375, 0.625, 0.4375, 0.625, 0.4375, 0.75, 0.4062, 0.75, 0.4063, 0.625, 0.4688, 0.625, 0.4687, 0.75, 0.4375, 0.75, 0.4375, 0.625, 0.5, 0.625, 0.5, 0.75, 0.4687, 0.75, 0.4688, 0.625, 0.5313, 0.625, 0.5312, 0.75, 0.5, 0.75, 0.5, 0.625, 0.5625, 0.625, 0.5625, 0.75, 0.5312, 0.75, 0.5313, 0.625, 0.5938, 0.625, 0.5938, 0.75, 0.5625, 0.75, 0.5625, 0.625, 0.625, 0.625, 0.625, 0.75, 0.5938, 0.75, 0.5938, 0.625, 0.6562, 0.625, 0.6562, 0.75, 0.625, 0.75, 0.625, 0.625, 0.6875, 0.625, 0.6875, 0.75, 0.6562, 0.75, 0.6562, 0.625, 0.7188, 0.625, 0.7188, 0.75, 0.6875, 0.75, 0.6875, 0.625, 0.75, 0.625, 0.75, 0.75, 0.7188, 0.75, 0.7188, 0.625, 0.7813, 0.625, 0.7812, 0.75, 0.75, 0.75, 0.75, 0.625, 0.8125, 0.625, 0.8125, 0.75, 0.7812, 0.75, 0.7813, 0.625, 0.8438, 0.625, 0.8438, 0.75, 0.8125, 0.75, 0.8125, 0.625, 0.875, 0.625, 0.875, 0.75, 0.8438, 0.75, 0.8438, 0.625, 0.9062, 0.625, 0.9062, 0.75, 0.875, 0.75, 0.875, 0.625, 0.9375, 0.625, 0.9375, 0.75, 0.9062, 0.75, 0.9062, 0.625, 0.9688, 0.625, 0.9688, 0.75, 0.9375, 0.75, 0.9375, 0.625, 1.0, 0.625, 1.0, 0.75, 0.9688, 0.75, 0.9688, 0.625, 1.0, 0.5, 1.0, 0.625, 0.9688, 0.625, 0.9688, 0.5, 0.9688, 0.5, 0.9688, 0.625, 0.9375, 0.625, 0.9375, 0.5, 0.9375, 0.5, 0.9375, 0.625, 0.9062, 0.625, 0.9062, 0.5, 0.9062, 0.5, 0.9062, 0.625, 0.875, 0.625, 0.875, 0.5, 0.875, 0.5, 0.875, 0.625, 0.8438, 0.625, 0.8438, 0.5, 0.8438, 0.5, 0.8438, 0.625, 0.8125, 0.625, 0.8125, 0.5, 0.8125, 0.5, 0.8125, 0.625, 0.7813, 0.625, 0.7812, 0.5, 0.7812, 0.5, 0.7813, 0.625, 0.75, 0.625, 0.75, 0.5, 0.75, 0.5, 0.75, 0.625, 0.7188, 0.625, 0.7188, 0.5, 0.7188, 0.5, 0.7188, 0.625, 0.6875, 0.625, 0.6875, 0.5, 0.6875, 0.5, 0.6875, 0.625, 0.6562, 0.625, 0.6562, 0.5, 0.6562, 0.5, 0.6562, 0.625, 0.625, 0.625, 0.625, 0.5, 0.625, 0.5, 0.625, 0.625, 0.5938, 0.625, 0.5938, 0.5, 0.5938, 0.5, 0.5938, 0.625, 0.5625, 0.625, 0.5625, 0.5, 0.5625, 0.5, 0.5625, 0.625, 0.5313, 0.625, 0.5312, 0.5, 0.5312, 0.5, 0.5313, 0.625, 0.5, 0.625, 0.5, 0.5, 0.5, 0.5, 0.5, 0.625, 0.4688, 0.625, 0.4688, 0.5, 0.4688, 0.5, 0.4688, 0.625, 0.4375, 0.625, 0.4375, 0.5, 0.4375, 0.5, 0.4375, 0.625, 0.4063, 0.625, 0.4062, 0.5, 0.4062, 0.5, 0.4063, 0.625, 0.375, 0.625, 0.375, 0.5, 0.375, 0.5, 0.375, 0.625, 0.3438, 0.625, 0.3438, 0.5, 0.3438, 0.5, 0.3438, 0.625, 0.3125, 0.625, 0.3125, 0.5, 0.3125, 0.5, 0.3125, 0.625, 0.2812, 0.625, 0.2812, 0.5, 0.2812, 0.5, 0.2812, 0.625, 0.25, 0.625, 0.25, 0.5, 0.25, 0.5, 0.25, 0.625, 0.2188, 0.625, 0.2188, 0.5, 0.2188, 0.5, 0.2188, 0.625, 0.1875, 0.625, 0.1875, 0.5, 0.1875, 0.5, 0.1875, 0.625, 0.1562, 0.625, 0.1562, 0.5, 0.1562, 0.5, 0.1562, 0.625, 0.125, 0.625, 0.125, 0.5, 0.125, 0.5, 0.125, 0.625, 0.09375, 0.625, 0.09375, 0.5, 0.09375, 0.5, 0.09375, 0.625, 0.0625, 0.625, 0.0625, 0.5, 0.0625, 0.5, 0.0625, 0.625, 0.03125, 0.625, 0.03125, 0.5, 0.03125, 0.5, 0.03125, 0.625, 0.0, 0.625, 0.0, 0.5])
me_cube_001.materials.append(mat_orange_001)
me_cube_001.materials.append(mat_blanc_001)
me_cube_001.use_remesh_preserve_volume = False
me_cube_001.use_remesh_preserve_attributes = False
me_cube_001.use_mirror_vertex_groups = False
me_cube_001.update()
me_cube_002 = bpy.data.meshes.new('Cube.002')
me_cube_002.from_pydata([(1.0, 1.0, -0.7007), (1.0, 1.0, -1.0), (1.0, -1.0, -0.7007), (1.0, -1.0, -1.0), (-1.0, 1.0, -0.7007), (-1.0, 1.0, -1.0), (-1.0, -1.0, -0.7007), (-1.0, -1.0, -1.0), (2.08e-08, 0.6961, -0.7946), (1.692e-08, 0.09547, 1.697), (0.1358, 0.6828, -0.7946), (0.01862, 0.09363, 1.697), (0.2664, 0.6431, -0.7946), (0.03653, 0.0882, 1.697), (0.3868, 0.5788, -0.7946), (0.05304, 0.07938, 1.697), (0.4922, 0.4922, -0.7946), (0.06751, 0.06751, 1.697), (0.5788, 0.3868, -0.7946), (0.07938, 0.05304, 1.697), (0.6431, 0.2664, -0.7946), (0.0882, 0.03653, 1.697), (0.6828, 0.1358, -0.7946), (0.09363, 0.01862, 1.697), (0.6961, -3.552e-08, -0.7946), (0.09547, -2.255e-08, 1.697), (0.6828, -0.1358, -0.7946), (0.09363, -0.01862, 1.697), (0.6431, -0.2664, -0.7946), (0.0882, -0.03653, 1.697), (0.5788, -0.3868, -0.7946), (0.07938, -0.05304, 1.697), (0.4922, -0.4922, -0.7946), (0.06751, -0.06751, 1.697), (0.3868, -0.5788, -0.7946), (0.05304, -0.07938, 1.697), (0.2664, -0.6431, -0.7946), (0.03653, -0.0882, 1.697), (0.1358, -0.6828, -0.7946), (0.01862, -0.09363, 1.697), (-4.006e-08, -0.6961, -0.7946), (8.57e-09, -0.09547, 1.697), (-0.1358, -0.6828, -0.7946), (-0.01862, -0.09363, 1.697), (-0.2664, -0.6431, -0.7946), (-0.03653, -0.0882, 1.697), (-0.3868, -0.5788, -0.7946), (-0.05304, -0.07938, 1.697), (-0.4922, -0.4922, -0.7946), (-0.06751, -0.06751, 1.697), (-0.5788, -0.3868, -0.7946), (-0.07938, -0.05304, 1.697), (-0.6431, -0.2664, -0.7946), (-0.0882, -0.03653, 1.697), (-0.6828, -0.1358, -0.7946), (-0.09363, -0.01862, 1.697), (-0.6961, 3.207e-09, -0.7946), (-0.09547, -1.724e-08, 1.697), (-0.6828, 0.1358, -0.7946), (-0.09363, 0.01862, 1.697), (-0.6431, 0.2664, -0.7946), (-0.0882, 0.03653, 1.697), (-0.5788, 0.3868, -0.7946), (-0.07938, 0.05304, 1.697), (-0.4922, 0.4922, -0.7946), (-0.06751, 0.06751, 1.697), (-0.3868, 0.5788, -0.7946), (-0.05304, 0.07938, 1.697), (-0.2664, 0.6431, -0.7946), (-0.03653, 0.0882, 1.697), (-0.1358, 0.6828, -0.7946), (-0.01862, 0.09363, 1.697), (1.815e-08, 0.3026, 0.8045), (0.05904, 0.2968, 0.8045), (0.1158, 0.2796, 0.8045), (0.1681, 0.2516, 0.8045), (0.214, 0.214, 0.8045), (0.2516, 0.1681, 0.8045), (0.2796, 0.1158, 0.8045), (0.2968, 0.05904, 0.8045), (0.3026, -2.681e-08, 0.8045), (0.2968, -0.05904, 0.8045), (0.2796, -0.1158, 0.8045), (0.2516, -0.1681, 0.8045), (0.214, -0.214, 0.8045), (0.1681, -0.2516, 0.8045), (0.1158, -0.2796, 0.8045), (0.05904, -0.2968, 0.8045), (-8.311e-09, -0.3026, 0.8045), (-0.05904, -0.2968, 0.8045), (-0.1158, -0.2796, 0.8045), (-0.1681, -0.2516, 0.8045), (-0.214, -0.214, 0.8045), (-0.2516, -0.1681, 0.8045), (-0.2796, -0.1158, 0.8045), (-0.2968, -0.05904, 0.8045), (-0.3026, -9.968e-09, 0.8045), (-0.2968, 0.05904, 0.8045), (-0.2796, 0.1158, 0.8045), (-0.2516, 0.1681, 0.8045), (-0.214, 0.214, 0.8045), (-0.1681, 0.2516, 0.8045), (-0.1158, 0.2796, 0.8045), (-0.05904, 0.2968, 0.8045), (0.0865, 0.4349, 0.2127), (0.1697, 0.4096, 0.2127), (0.2463, 0.3687, 0.2127), (0.3135, 0.3135, 0.2127), (0.3687, 0.2463, 0.2127), (0.4096, 0.1697, 0.2127), (0.4349, 0.0865, 0.2127), (0.4434, -2.981e-08, 0.2127), (0.4349, -0.0865, 0.2127), (0.4096, -0.1697, 0.2127), (0.3687, -0.2463, 0.2127), (0.3135, -0.3135, 0.2127), (0.2463, -0.3687, 0.2127), (0.1697, -0.4096, 0.2127), (0.0865, -0.4349, 0.2127), (-2.162e-08, -0.4434, 0.2127), (-0.0865, -0.4349, 0.2127), (-0.1697, -0.4096, 0.2127), (-0.2463, -0.3687, 0.2127), (-0.3135, -0.3135, 0.2127), (-0.3687, -0.2463, 0.2127), (-0.4096, -0.1697, 0.2127), (-0.4349, -0.0865, 0.2127), (-0.4434, -5.144e-09, 0.2127), (-0.4349, 0.0865, 0.2127), (-0.4096, 0.1697, 0.2127), (-0.3687, 0.2463, 0.2127), (-0.3135, 0.3135, 0.2127), (-0.2463, 0.3687, 0.2127), (-0.1697, 0.4096, 0.2127), (-0.0865, 0.4349, 0.2127), (1.714e-08, 0.4434, 0.2127)], [], [(0, 4, 6, 2), (3, 2, 6, 7), (7, 6, 4, 5), (5, 1, 3, 7), (1, 0, 2, 3), (5, 4, 0, 1), (72, 9, 11, 73), (73, 11, 13, 74), (74, 13, 15, 75), (75, 15, 17, 76), (76, 17, 19, 77), (77, 19, 21, 78), (78, 21, 23, 79), (79, 23, 25, 80), (80, 25, 27, 81), (81, 27, 29, 82), (82, 29, 31, 83), (83, 31, 33, 84), (84, 33, 35, 85), (85, 35, 37, 86), (86, 37, 39, 87), (87, 39, 41, 88), (88, 41, 43, 89), (89, 43, 45, 90), (90, 45, 47, 91), (91, 47, 49, 92), (92, 49, 51, 93), (93, 51, 53, 94), (94, 53, 55, 95), (95, 55, 57, 96), (96, 57, 59, 97), (97, 59, 61, 98), (98, 61, 63, 99), (99, 63, 65, 100), (100, 65, 67, 101), (101, 67, 69, 102), (11, 9, 71, 69, 67, 65, 63, 61, 59, 57, 55, 53, 51, 49, 47, 45, 43, 41, 39, 37, 35, 33, 31, 29, 27, 25, 23, 21, 19, 17, 15, 13), (102, 69, 71, 103), (103, 71, 9, 72), (8, 10, 12, 14, 16, 18, 20, 22, 24, 26, 28, 30, 32, 34, 36, 38, 40, 42, 44, 46, 48, 50, 52, 54, 56, 58, 60, 62, 64, 66, 68, 70), (134, 103, 72, 135), (133, 102, 103, 134), (132, 101, 102, 133), (131, 100, 101, 132), (130, 99, 100, 131), (129, 98, 99, 130), (128, 97, 98, 129), (127, 96, 97, 128), (126, 95, 96, 127), (125, 94, 95, 126), (124, 93, 94, 125), (123, 92, 93, 124), (122, 91, 92, 123), (121, 90, 91, 122), (120, 89, 90, 121), (119, 88, 89, 120), (118, 87, 88, 119), (117, 86, 87, 118), (116, 85, 86, 117), (115, 84, 85, 116), (114, 83, 84, 115), (113, 82, 83, 114), (112, 81, 82, 113), (111, 80, 81, 112), (110, 79, 80, 111), (109, 78, 79, 110), (108, 77, 78, 109), (107, 76, 77, 108), (106, 75, 76, 107), (105, 74, 75, 106), (104, 73, 74, 105), (135, 72, 73, 104), (8, 135, 104, 10), (10, 104, 105, 12), (12, 105, 106, 14), (14, 106, 107, 16), (16, 107, 108, 18), (18, 108, 109, 20), (20, 109, 110, 22), (22, 110, 111, 24), (24, 111, 112, 26), (26, 112, 113, 28), (28, 113, 114, 30), (30, 114, 115, 32), (32, 115, 116, 34), (34, 116, 117, 36), (36, 117, 118, 38), (38, 118, 119, 40), (40, 119, 120, 42), (42, 120, 121, 44), (44, 121, 122, 46), (46, 122, 123, 48), (48, 123, 124, 50), (50, 124, 125, 52), (52, 125, 126, 54), (54, 126, 127, 56), (56, 127, 128, 58), (58, 128, 129, 60), (60, 129, 130, 62), (62, 130, 131, 64), (64, 131, 132, 66), (66, 132, 133, 68), (68, 133, 134, 70), (70, 134, 135, 8)])
me_cube_002.polygons.foreach_set('material_index', [0, 0, 0, 0, 0, 0, 0, 0, 0, 0, 0, 0, 0, 0, 0, 0, 0, 0, 0, 0, 0, 0, 0, 0, 0, 0, 0, 0, 0, 0, 0, 0, 0, 0, 0, 0, 0, 0, 0, 0, 1, 1, 1, 1, 1, 1, 1, 1, 1, 1, 1, 1, 1, 1, 1, 1, 1, 1, 1, 1, 1, 1, 1, 1, 1, 1, 1, 1, 1, 1, 1, 1, 0, 0, 0, 0, 0, 0, 0, 0, 0, 0, 0, 0, 0, 0, 0, 0, 0, 0, 0, 0, 0, 0, 0, 0, 0, 0, 0, 0, 0, 0, 0, 0])
_uv = me_cube_002.uv_layers.new(name='UVMap')
_uv.uv.foreach_set('vector', [0.625, 0.5, 0.875, 0.5, 0.875, 0.75, 0.625, 0.75, 0.375, 0.75, 0.625, 0.75, 0.625, 1.0, 0.375, 1.0, 0.375, 0.0, 0.625, 0.0, 0.625, 0.25, 0.375, 0.25, 0.125, 0.5, 0.375, 0.5, 0.375, 0.75, 0.125, 0.75, 0.375, 0.5, 0.625, 0.5, 0.625, 0.75, 0.375, 0.75, 0.375, 0.25, 0.625, 0.25, 0.625, 0.5, 0.375, 0.5, 1.0, 0.75, 1.0, 1.0, 0.9688, 1.0, 0.9688, 0.75, 0.9688, 0.75, 0.9688, 1.0, 0.9375, 1.0, 0.9375, 0.75, 0.9375, 0.75, 0.9375, 1.0, 0.9062, 1.0, 0.9062, 0.75, 0.9062, 0.75, 0.9062, 1.0, 0.875, 1.0, 0.875, 0.75, 0.875, 0.75, 0.875, 1.0, 0.8438, 1.0, 0.8438, 0.75, 0.8438, 0.75, 0.8438, 1.0, 0.8125, 1.0, 0.8125, 0.75, 0.8125, 0.75, 0.8125, 1.0, 0.7812, 1.0, 0.7812, 0.75, 0.7812, 0.75, 0.7812, 1.0, 0.75, 1.0, 0.75, 0.75, 0.75, 0.75, 0.75, 1.0, 0.7188, 1.0, 0.7188, 0.75, 0.7188, 0.75, 0.7188, 1.0, 0.6875, 1.0, 0.6875, 0.75, 0.6875, 0.75, 0.6875, 1.0, 0.6562, 1.0, 0.6562, 0.75, 0.6562, 0.75, 0.6562, 1.0, 0.625, 1.0, 0.625, 0.75, 0.625, 0.75, 0.625, 1.0, 0.5938, 1.0, 0.5938, 0.75, 0.5938, 0.75, 0.5938, 1.0, 0.5625, 1.0, 0.5625, 0.75, 0.5625, 0.75, 0.5625, 1.0, 0.5312, 1.0, 0.5312, 0.75, 0.5312, 0.75, 0.5312, 1.0, 0.5, 1.0, 0.5, 0.75, 0.5, 0.75, 0.5, 1.0, 0.4688, 1.0, 0.4687, 0.75, 0.4687, 0.75, 0.4688, 1.0, 0.4375, 1.0, 0.4375, 0.75, 0.4375, 0.75, 0.4375, 1.0, 0.4062, 1.0, 0.4062, 0.75, 0.4062, 0.75, 0.4062, 1.0, 0.375, 1.0, 0.375, 0.75, 0.375, 0.75, 0.375, 1.0, 0.3438, 1.0, 0.3438, 0.75, 0.3438, 0.75, 0.3438, 1.0, 0.3125, 1.0, 0.3125, 0.75, 0.3125, 0.75, 0.3125, 1.0, 0.2812, 1.0, 0.2812, 0.75, 0.2812, 0.75, 0.2812, 1.0, 0.25, 1.0, 0.25, 0.75, 0.25, 0.75, 0.25, 1.0, 0.2188, 1.0, 0.2188, 0.75, 0.2188, 0.75, 0.2188, 1.0, 0.1875, 1.0, 0.1875, 0.75, 0.1875, 0.75, 0.1875, 1.0, 0.1562, 1.0, 0.1562, 0.75, 0.1562, 0.75, 0.1562, 1.0, 0.125, 1.0, 0.125, 0.75, 0.125, 0.75, 0.125, 1.0, 0.09375, 1.0, 0.09375, 0.75, 0.09375, 0.75, 0.09375, 1.0, 0.0625, 1.0, 0.0625, 0.75, 0.2968, 0.4854, 0.25, 0.49, 0.2032, 0.4854, 0.1582, 0.4717, 0.1167, 0.4496, 0.08029, 0.4197, 0.05045, 0.3833, 0.02827, 0.3418, 0.01461, 0.2968, 0.01, 0.25, 0.01461, 0.2032, 0.02827, 0.1582, 0.05045, 0.1167, 0.08029, 0.08029, 0.1167, 0.05045, 0.1582, 0.02827, 0.2032, 0.01461, 0.25, 0.01, 0.2968, 0.01461, 0.3418, 0.02827, 0.3833, 0.05045, 0.4197, 0.08029, 0.4496, 0.1167, 0.4717, 0.1582, 0.4854, 0.2032, 0.49, 0.25, 0.4854, 0.2968, 0.4717, 0.3418, 0.4496, 0.3833, 0.4197, 0.4197, 0.3833, 0.4496, 0.3418, 0.4717, 0.0625, 0.75, 0.0625, 1.0, 0.03125, 1.0, 0.03125, 0.75, 0.03125, 0.75, 0.03125, 1.0, 0.0, 1.0, 0.0, 0.75, 0.75, 0.49, 0.7968, 0.4854, 0.8418, 0.4717, 0.8833, 0.4496, 0.9197, 0.4197, 0.9496, 0.3833, 0.9717, 0.3418, 0.9854, 0.2968, 0.99, 0.25, 0.9854, 0.2032, 0.9717, 0.1582, 0.9496, 0.1167, 0.9197, 0.08029, 0.8833, 0.05045, 0.8418, 0.02827, 0.7968, 0.01461, 0.75, 0.01, 0.7032, 0.01461, 0.6582, 0.02827, 0.6167, 0.05045, 0.5803, 0.08029, 0.5504, 0.1167, 0.5283, 0.1582, 0.5146, 0.2032, 0.51, 0.25, 0.5146, 0.2968, 0.5283, 0.3418, 0.5504, 0.3833, 0.5803, 0.4197, 0.6167, 0.4496, 0.6582, 0.4717, 0.7032, 0.4854, 0.03125, 0.625, 0.03125, 0.75, 0.0, 0.75, 0.0, 0.625, 0.0625, 0.625, 0.0625, 0.75, 0.03125, 0.75, 0.03125, 0.625, 0.09375, 0.625, 0.09375, 0.75, 0.0625, 0.75, 0.0625, 0.625, 0.125, 0.625, 0.125, 0.75, 0.09375, 0.75, 0.09375, 0.625, 0.1562, 0.625, 0.1562, 0.75, 0.125, 0.75, 0.125, 0.625, 0.1875, 0.625, 0.1875, 0.75, 0.1562, 0.75, 0.1562, 0.625, 0.2188, 0.625, 0.2188, 0.75, 0.1875, 0.75, 0.1875, 0.625, 0.25, 0.625, 0.25, 0.75, 0.2188, 0.75, 0.2188, 0.625, 0.2812, 0.625, 0.2812, 0.75, 0.25, 0.75, 0.25, 0.625, 0.3125, 0.625, 0.3125, 0.75, 0.2812, 0.75, 0.2812, 0.625, 0.3438, 0.625, 0.3438, 0.75, 0.3125, 0.75, 0.3125, 0.625, 0.375, 0.625, 0.375, 0.75, 0.3438, 0.75, 0.3438, 0.625, 0.4063, 0.625, 0.4062, 0.75, 0.375, 0.75, 0.375, 0.625, 0.4375, 0.625, 0.4375, 0.75, 0.4062, 0.75, 0.4063, 0.625, 0.4688, 0.625, 0.4687, 0.75, 0.4375, 0.75, 0.4375, 0.625, 0.5, 0.625, 0.5, 0.75, 0.4687, 0.75, 0.4688, 0.625, 0.5313, 0.625, 0.5312, 0.75, 0.5, 0.75, 0.5, 0.625, 0.5625, 0.625, 0.5625, 0.75, 0.5312, 0.75, 0.5313, 0.625, 0.5938, 0.625, 0.5938, 0.75, 0.5625, 0.75, 0.5625, 0.625, 0.625, 0.625, 0.625, 0.75, 0.5938, 0.75, 0.5938, 0.625, 0.6562, 0.625, 0.6562, 0.75, 0.625, 0.75, 0.625, 0.625, 0.6875, 0.625, 0.6875, 0.75, 0.6562, 0.75, 0.6562, 0.625, 0.7188, 0.625, 0.7188, 0.75, 0.6875, 0.75, 0.6875, 0.625, 0.75, 0.625, 0.75, 0.75, 0.7188, 0.75, 0.7188, 0.625, 0.7813, 0.625, 0.7812, 0.75, 0.75, 0.75, 0.75, 0.625, 0.8125, 0.625, 0.8125, 0.75, 0.7812, 0.75, 0.7813, 0.625, 0.8438, 0.625, 0.8438, 0.75, 0.8125, 0.75, 0.8125, 0.625, 0.875, 0.625, 0.875, 0.75, 0.8438, 0.75, 0.8438, 0.625, 0.9062, 0.625, 0.9062, 0.75, 0.875, 0.75, 0.875, 0.625, 0.9375, 0.625, 0.9375, 0.75, 0.9062, 0.75, 0.9062, 0.625, 0.9688, 0.625, 0.9688, 0.75, 0.9375, 0.75, 0.9375, 0.625, 1.0, 0.625, 1.0, 0.75, 0.9688, 0.75, 0.9688, 0.625, 1.0, 0.5, 1.0, 0.625, 0.9688, 0.625, 0.9688, 0.5, 0.9688, 0.5, 0.9688, 0.625, 0.9375, 0.625, 0.9375, 0.5, 0.9375, 0.5, 0.9375, 0.625, 0.9062, 0.625, 0.9062, 0.5, 0.9062, 0.5, 0.9062, 0.625, 0.875, 0.625, 0.875, 0.5, 0.875, 0.5, 0.875, 0.625, 0.8438, 0.625, 0.8438, 0.5, 0.8438, 0.5, 0.8438, 0.625, 0.8125, 0.625, 0.8125, 0.5, 0.8125, 0.5, 0.8125, 0.625, 0.7813, 0.625, 0.7812, 0.5, 0.7812, 0.5, 0.7813, 0.625, 0.75, 0.625, 0.75, 0.5, 0.75, 0.5, 0.75, 0.625, 0.7188, 0.625, 0.7188, 0.5, 0.7188, 0.5, 0.7188, 0.625, 0.6875, 0.625, 0.6875, 0.5, 0.6875, 0.5, 0.6875, 0.625, 0.6562, 0.625, 0.6562, 0.5, 0.6562, 0.5, 0.6562, 0.625, 0.625, 0.625, 0.625, 0.5, 0.625, 0.5, 0.625, 0.625, 0.5938, 0.625, 0.5938, 0.5, 0.5938, 0.5, 0.5938, 0.625, 0.5625, 0.625, 0.5625, 0.5, 0.5625, 0.5, 0.5625, 0.625, 0.5313, 0.625, 0.5312, 0.5, 0.5312, 0.5, 0.5313, 0.625, 0.5, 0.625, 0.5, 0.5, 0.5, 0.5, 0.5, 0.625, 0.4688, 0.625, 0.4688, 0.5, 0.4688, 0.5, 0.4688, 0.625, 0.4375, 0.625, 0.4375, 0.5, 0.4375, 0.5, 0.4375, 0.625, 0.4063, 0.625, 0.4062, 0.5, 0.4062, 0.5, 0.4063, 0.625, 0.375, 0.625, 0.375, 0.5, 0.375, 0.5, 0.375, 0.625, 0.3438, 0.625, 0.3438, 0.5, 0.3438, 0.5, 0.3438, 0.625, 0.3125, 0.625, 0.3125, 0.5, 0.3125, 0.5, 0.3125, 0.625, 0.2812, 0.625, 0.2812, 0.5, 0.2812, 0.5, 0.2812, 0.625, 0.25, 0.625, 0.25, 0.5, 0.25, 0.5, 0.25, 0.625, 0.2188, 0.625, 0.2188, 0.5, 0.2188, 0.5, 0.2188, 0.625, 0.1875, 0.625, 0.1875, 0.5, 0.1875, 0.5, 0.1875, 0.625, 0.1562, 0.625, 0.1562, 0.5, 0.1562, 0.5, 0.1562, 0.625, 0.125, 0.625, 0.125, 0.5, 0.125, 0.5, 0.125, 0.625, 0.09375, 0.625, 0.09375, 0.5, 0.09375, 0.5, 0.09375, 0.625, 0.0625, 0.625, 0.0625, 0.5, 0.0625, 0.5, 0.0625, 0.625, 0.03125, 0.625, 0.03125, 0.5, 0.03125, 0.5, 0.03125, 0.625, 0.0, 0.625, 0.0, 0.5])
me_cube_002.materials.append(mat_orange_002)
me_cube_002.materials.append(mat_blanc_002)
me_cube_002.use_remesh_preserve_volume = False
me_cube_002.use_remesh_preserve_attributes = False
me_cube_002.use_mirror_vertex_groups = False
me_cube_002.update()

# ---- objects
ob_cube = bpy.data.objects.new('Cube', me_cube)
ob_cube_001 = bpy.data.objects.new('Cube.001', me_cube_001)
ob_cube_002 = bpy.data.objects.new('Cube.002', me_cube_002)

# ---- transforms, parenting, visibility, modifiers, constraints
ob_cube.location = (0.0, 0.0, 0.0)
ob_cube.lock_rotations_4d = False
ob_cube.empty_display_type = 'ARROWS'
ob_cube.lineart.crease_threshold = 0.0
ob_cube_001.location = (3.005, 0.0, 0.0)
ob_cube_001.lock_rotations_4d = False
ob_cube_001.empty_display_type = 'ARROWS'
ob_cube_001.lineart.crease_threshold = 0.0
ob_cube_002.location = (-3.021, 0.0, 0.0)
ob_cube_002.lock_rotations_4d = False
ob_cube_002.empty_display_type = 'ARROWS'
ob_cube_002.lineart.crease_threshold = 0.0

# ---- collection membership
col_collection.objects.link(ob_cube)
col_collection.objects.link(ob_cube_001)
col_collection.objects.link(ob_cube_002)

# ---- scene / render settings (as saved in the file)
scene.frame_start = 1; scene.frame_end = 250; scene.frame_set(1)
scene.render.engine = 'BLENDER_EEVEE_NEXT'
scene.cycles.use_denoising = False
scene.cycles.samples = 128
scene.cycles.sampling_pattern = 'TABULATED_SOBOL'
scene.cycles.use_adaptive_sampling = False
scene.cycles.use_light_tree = False
scene.view_settings.view_transform = 'Filmic'
bpy.context.view_layer.update()

# ---- added for rendering (the .blend has no active camera and no usable light): camera, sun
cam_auto = bpy.data.cameras.new('AutoCamera')
cam_auto.lens = 50.0
cam_auto.sensor_width = 36.0
cam_auto.clip_end = 1000.0
ob_auto_camera = bpy.data.objects.new('AutoCamera', cam_auto)
scene.collection.objects.link(ob_auto_camera)
ob_auto_camera.location = (8.04137, -9.65944, 6.78812)
ob_auto_camera.rotation_euler = (1.09748, -7.21219e-08, 0.694738)
scene.camera = ob_auto_camera
light_auto_sun = bpy.data.lights.new('AutoSun', 'SUN')
light_auto_sun.energy = 3.0
light_auto_sun.angle = 0.0523599
ob_auto_sun = bpy.data.objects.new('AutoSun', light_auto_sun)
scene.collection.objects.link(ob_auto_sun)
ob_auto_sun.rotation_euler = (0.872665, 0.174533, 0.523599)
bpy.context.view_layer.update()
